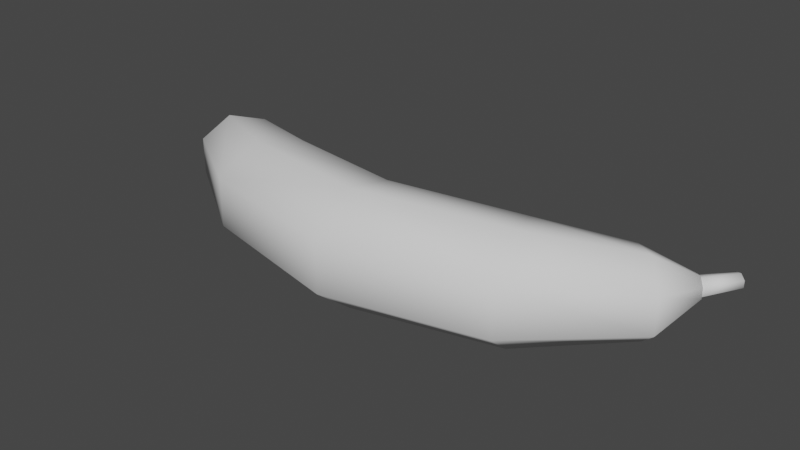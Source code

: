# Source: banana.blend  (saved by Blender 3.2.14; exported with 4.5.12 LTS)
import bpy
from mathutils import Matrix  # noqa: F401  (used for matrix-valued properties, if any)

bpy.ops.wm.read_factory_settings(use_empty=True)
scene = bpy.context.scene
scene.name = 'Scene'

# ---- collections
col_collection = bpy.data.collections.new('Collection'); scene.collection.children.link(col_collection)

# ---- world
world_world = bpy.data.worlds.new('World'); scene.world = world_world
world_world.use_nodes = True; world_world.node_tree.nodes.clear()
_N = world_world.node_tree.nodes; _L = world_world.node_tree.links
n0 = _N.new('ShaderNodeOutputWorld'); n0.name = 'World Output'; n0.location = (300, 300)
n1 = _N.new('ShaderNodeBackground'); n1.name = 'Background'; n1.location = (10, 300)
n1.inputs[0].default_value = (0.05088, 0.05088, 0.05088, 1.0)
_L.new(n1.outputs[0], n0.inputs[0])
n0.is_active_output = True
world_world.color = (0.05088, 0.05088, 0.05088)
world_world.use_sun_shadow = False
world_world.sun_shadow_jitter_overblur = 0.0

# ---- meshes
me_cylinder = bpy.data.meshes.new('Cylinder')
me_cylinder.from_pydata([(-0.09802, 0.04844, 0.04711), (-0.001613, 0.03251, 0.04711), (-0.1039, 0.03186, 0.01058), (-0.001613, 0.01369, 0.00802), (-0.1171, -0.005397, 0.001555), (-0.001613, -0.02861, -0.001635), (-0.1277, -0.03527, 0.02684), (-0.001613, -0.06253, 0.02542), (-0.1277, -0.03527, 0.06739), (-0.001613, -0.06253, 0.06881), (-0.1171, -0.005397, 0.09267), (-0.001613, -0.02861, 0.09586), (-0.1039, 0.03186, 0.08365), (-0.001613, 0.01369, 0.0862), (0.1029, 0.05204, 0.04711), (0.1077, 0.0349, 0.01012), (0.1187, -0.003603, 0.0009847), (0.1274, -0.03448, 0.02658), (0.1274, -0.03448, 0.06764), (0.1187, -0.003603, 0.09324), (0.1077, 0.0349, 0.0841), (-0.1694, 0.07112, 0.04711), (-0.177, 0.06048, 0.02004), (-0.1939, 0.03656, 0.01336), (-0.2074, 0.01738, 0.03209), (-0.2074, 0.01738, 0.06213), (-0.1939, 0.03656, 0.08086), (-0.177, 0.06048, 0.07418), (-0.2151, 0.08259, 0.04711), (-0.2176, 0.07904, 0.03807), (-0.2233, 0.07105, 0.03584), (-0.2278, 0.06464, 0.04209), (-0.2278, 0.06464, 0.05213), (-0.2233, 0.07105, 0.05839), (-0.2176, 0.07904, 0.05615), (-0.2151, 0.08259, 0.04711), (-0.2176, 0.07904, 0.03807), (-0.2233, 0.07105, 0.03584), (-0.2278, 0.06464, 0.04209), (-0.2278, 0.06464, 0.05213), (-0.2233, 0.07105, 0.05839), (-0.2176, 0.07904, 0.05615), (-0.2248, 0.08217, 0.04711), (-0.226, 0.08044, 0.04271), (-0.2288, 0.07655, 0.04162), (-0.231, 0.07343, 0.04467), (-0.231, 0.07343, 0.04955), (-0.2288, 0.07655, 0.0526), (-0.226, 0.08044, 0.05151), (0.1652, 0.07455, 0.04711), (0.1742, 0.06553, 0.02067), (0.1944, 0.04526, 0.01414), (0.2106, 0.02901, 0.03244), (0.2106, 0.02901, 0.06179), (0.1944, 0.04526, 0.08009), (0.1742, 0.06553, 0.07356), (0.2063, 0.08813, 0.04711), (0.2089, 0.08553, 0.03949), (0.2148, 0.07969, 0.0376), (0.2194, 0.075, 0.04288), (0.2194, 0.075, 0.05134), (0.2148, 0.07969, 0.05662), (0.2089, 0.08553, 0.05474), (0.2075, 0.08701, 0.04711), (0.2096, 0.08483, 0.04073), (0.2145, 0.07994, 0.03915), (0.2184, 0.07602, 0.04357), (0.2184, 0.07602, 0.05065), (0.2145, 0.07994, 0.05507), (0.2096, 0.08483, 0.05349), (0.2245, 0.1098, 0.04711), (0.2267, 0.1087, 0.04206), (0.2316, 0.1062, 0.04081), (0.2355, 0.1042, 0.04431), (0.2355, 0.1042, 0.04992), (0.2316, 0.1062, 0.05341), (0.2267, 0.1087, 0.05217)], [], [(0, 1, 3, 2), (2, 3, 5, 4), (4, 5, 7, 6), (6, 7, 9, 8), (8, 9, 11, 10), (5, 3, 15, 16), (10, 11, 13, 12), (12, 13, 1, 0), (4, 6, 24, 23), (16, 15, 50, 51), (11, 9, 18, 19), (3, 1, 14, 15), (7, 5, 16, 17), (13, 11, 19, 20), (9, 7, 17, 18), (1, 13, 20, 14), (26, 27, 34, 33), (10, 12, 27, 26), (6, 8, 25, 24), (12, 0, 21, 27), (2, 4, 23, 22), (8, 10, 26, 25), (0, 2, 22, 21), (28, 29, 30, 31, 32, 33, 34), (24, 25, 32, 31), (22, 23, 30, 29), (27, 21, 28, 34), (25, 26, 33, 32), (23, 24, 31, 30), (21, 22, 29, 28), (35, 41, 40, 39, 38, 37, 36), (42, 43, 44, 45, 46, 47, 48), (36, 37, 44, 43), (41, 35, 42, 48), (39, 40, 47, 46), (37, 38, 45, 44), (35, 36, 43, 42), (40, 41, 48, 47), (38, 39, 46, 45), (54, 53, 60, 61), (14, 20, 55, 49), (19, 18, 53, 54), (17, 16, 51, 52), (15, 14, 49, 50), (20, 19, 54, 55), (18, 17, 52, 53), (57, 56, 62, 61, 60, 59, 58), (52, 51, 58, 59), (50, 49, 56, 57), (55, 54, 61, 62), (53, 52, 59, 60), (51, 50, 57, 58), (49, 55, 62, 56), (64, 65, 66, 67, 68, 69, 63), (71, 70, 76, 75, 74, 73, 72), (69, 68, 75, 76), (67, 66, 73, 74), (65, 64, 71, 72), (63, 69, 76, 70), (68, 67, 74, 75), (66, 65, 72, 73), (64, 63, 70, 71)])
me_cylinder.polygons.foreach_set('use_smooth', [True] * 62)
_uv = me_cylinder.uv_layers.new(name='UVMap')
_uv.uv.foreach_set('vector', [0.4261, 0.2577, 0.4261, 0.4142, 0.3814, 0.4142, 0.3814, 0.2577, 0.3814, 0.2577, 0.3814, 0.4142, 0.3366, 0.4142, 0.3366, 0.2577, 0.3366, 0.2577, 0.3366, 0.4142, 0.2919, 0.4142, 0.2919, 0.2577, 0.2919, 0.2577, 0.2919, 0.4142, 0.2472, 0.4142, 0.2472, 0.2577, 0.2472, 0.2577, 0.2472, 0.4142, 0.2024, 0.4142, 0.2024, 0.2577, 0.3366, 0.4142, 0.3814, 0.4142, 0.3814, 0.4142, 0.3366, 0.4142, 0.2024, 0.2577, 0.2024, 0.4142, 0.1577, 0.4142, 0.1577, 0.2577, 0.1577, 0.2577, 0.1577, 0.4142, 0.113, 0.4142, 0.113, 0.2577, 0.3366, 0.2577, 0.2919, 0.2577, 0.2919, 0.2577, 0.3366, 0.2577, 0.3366, 0.4142, 0.3814, 0.4142, 0.3814, 0.4142, 0.3366, 0.4142, 0.2024, 0.4142, 0.2472, 0.4142, 0.2472, 0.4142, 0.2024, 0.4142, 0.3814, 0.4142, 0.4261, 0.4142, 0.4261, 0.4142, 0.3814, 0.4142, 0.2919, 0.4142, 0.3366, 0.4142, 0.3366, 0.4142, 0.2919, 0.4142, 0.1577, 0.4142, 0.2024, 0.4142, 0.2024, 0.4142, 0.1577, 0.4142, 0.2472, 0.4142, 0.2919, 0.4142, 0.2919, 0.4142, 0.2472, 0.4142, 0.113, 0.4142, 0.1577, 0.4142, 0.1577, 0.4142, 0.113, 0.4142, 0.2024, 0.2577, 0.1577, 0.2577, 0.1577, 0.2577, 0.2024, 0.2577, 0.2024, 0.2577, 0.1577, 0.2577, 0.1577, 0.2577, 0.2024, 0.2577, 0.2919, 0.2577, 0.2472, 0.2577, 0.2472, 0.2577, 0.2919, 0.2577, 0.1577, 0.2577, 0.113, 0.2577, 0.113, 0.2577, 0.1577, 0.2577, 0.3814, 0.2577, 0.3366, 0.2577, 0.3366, 0.2577, 0.3814, 0.2577, 0.2472, 0.2577, 0.2024, 0.2577, 0.2024, 0.2577, 0.2472, 0.2577, 0.4261, 0.2577, 0.3814, 0.2577, 0.3814, 0.2577, 0.4261, 0.2577, 0.3478, 0.2546, 0.4066, 0.2263, 0.4211, 0.1627, 0.3804, 0.1117, 0.3152, 0.1117, 0.2745, 0.1627, 0.2891, 0.2263, 0.2919, 0.2577, 0.2472, 0.2577, 0.2472, 0.2577, 0.2919, 0.2577, 0.3814, 0.2577, 0.3366, 0.2577, 0.3366, 0.2577, 0.3814, 0.2577, 0.1577, 0.2577, 0.113, 0.2577, 0.113, 0.2577, 0.1577, 0.2577, 0.2472, 0.2577, 0.2024, 0.2577, 0.2024, 0.2577, 0.2472, 0.2577, 0.3366, 0.2577, 0.2919, 0.2577, 0.2919, 0.2577, 0.3366, 0.2577, 0.4261, 0.2577, 0.3814, 0.2577, 0.3814, 0.2577, 0.4261, 0.2577, 0.7539, 0.8521, 0.6765, 0.8148, 0.6573, 0.731, 0.7109, 0.6638, 0.7969, 0.6638, 0.8505, 0.731, 0.8314, 0.8148, 0.7539, 0.8521, 0.8314, 0.8148, 0.8505, 0.731, 0.7969, 0.6638, 0.7109, 0.6638, 0.6573, 0.731, 0.6765, 0.8148, 0.8314, 0.8148, 0.8505, 0.731, 0.8505, 0.731, 0.8314, 0.8148, 0.6765, 0.8148, 0.7539, 0.8521, 0.7539, 0.8521, 0.6765, 0.8148, 0.7109, 0.6638, 0.6573, 0.731, 0.6573, 0.731, 0.7109, 0.6638, 0.8505, 0.731, 0.7969, 0.6638, 0.7969, 0.6638, 0.8505, 0.731, 0.7539, 0.8521, 0.8314, 0.8148, 0.8314, 0.8148, 0.7539, 0.8521, 0.6573, 0.731, 0.6765, 0.8148, 0.6765, 0.8148, 0.6573, 0.731, 0.7969, 0.6638, 0.7109, 0.6638, 0.7109, 0.6638, 0.7969, 0.6638, 0.2024, 0.4142, 0.2472, 0.4142, 0.2472, 0.4142, 0.2024, 0.4142, 0.113, 0.4142, 0.1577, 0.4142, 0.1577, 0.4142, 0.113, 0.4142, 0.2024, 0.4142, 0.2472, 0.4142, 0.2472, 0.4142, 0.2024, 0.4142, 0.2919, 0.4142, 0.3366, 0.4142, 0.3366, 0.4142, 0.2919, 0.4142, 0.3814, 0.4142, 0.4261, 0.4142, 0.4261, 0.4142, 0.3814, 0.4142, 0.1577, 0.4142, 0.2024, 0.4142, 0.2024, 0.4142, 0.1577, 0.4142, 0.2472, 0.4142, 0.2919, 0.4142, 0.2919, 0.4142, 0.2472, 0.4142, 0.25, 0.2263, 0.1913, 0.2546, 0.1325, 0.2263, 0.118, 0.1627, 0.1587, 0.1117, 0.2239, 0.1117, 0.2645, 0.1627, 0.2919, 0.4142, 0.3366, 0.4142, 0.3366, 0.4142, 0.2919, 0.4142, 0.3814, 0.4142, 0.4261, 0.4142, 0.4261, 0.4142, 0.3814, 0.4142, 0.1577, 0.4142, 0.2024, 0.4142, 0.2024, 0.4142, 0.1577, 0.4142, 0.2472, 0.4142, 0.2919, 0.4142, 0.2919, 0.4142, 0.2472, 0.4142, 0.3366, 0.4142, 0.3814, 0.4142, 0.3814, 0.4142, 0.3366, 0.4142, 0.113, 0.4142, 0.1577, 0.4142, 0.1577, 0.4142, 0.113, 0.4142, 0.7837, 0.777, 0.8045, 0.6856, 0.7461, 0.6124, 0.6524, 0.6124, 0.5939, 0.6856, 0.6148, 0.777, 0.6992, 0.8177, 0.7837, 0.777, 0.6992, 0.8177, 0.6148, 0.777, 0.5939, 0.6856, 0.6524, 0.6124, 0.7461, 0.6124, 0.8045, 0.6856, 0.6148, 0.777, 0.5939, 0.6856, 0.5939, 0.6856, 0.6148, 0.777, 0.6524, 0.6124, 0.7461, 0.6124, 0.7461, 0.6124, 0.6524, 0.6124, 0.8045, 0.6856, 0.7837, 0.777, 0.7837, 0.777, 0.8045, 0.6856, 0.6992, 0.8177, 0.6148, 0.777, 0.6148, 0.777, 0.6992, 0.8177, 0.5939, 0.6856, 0.6524, 0.6124, 0.6524, 0.6124, 0.5939, 0.6856, 0.7461, 0.6124, 0.8045, 0.6856, 0.8045, 0.6856, 0.7461, 0.6124, 0.7837, 0.777, 0.6992, 0.8177, 0.6992, 0.8177, 0.7837, 0.777])
me_cylinder.update()

# ---- objects
ob_cylinder = bpy.data.objects.new('Cylinder', me_cylinder)

# ---- transforms, parenting, visibility, modifiers, constraints
ob_cylinder.location = (0.0, 0.0, 0.0)

# ---- collection membership
col_collection.objects.link(ob_cylinder)

# ---- scene / render settings (as saved in the file)
scene.frame_start = 1; scene.frame_end = 250; scene.frame_set(1)
scene.render.engine = 'BLENDER_EEVEE_NEXT'
scene.cycles.sampling_pattern = 'TABULATED_SOBOL'
scene.cycles.use_light_tree = False
scene.view_settings.view_transform = 'Filmic'
bpy.context.view_layer.update()

# ---- added for rendering (the .blend has no active camera and no usable light): camera, sun
cam_auto = bpy.data.cameras.new('AutoCamera')
cam_auto.lens = 50.0
cam_auto.sensor_width = 36.0
cam_auto.clip_end = 1000.0
ob_auto_camera = bpy.data.objects.new('AutoCamera', cam_auto)
scene.collection.objects.link(ob_auto_camera)
ob_auto_camera.location = (0.47107, -0.538956, 0.422176)
ob_auto_camera.rotation_euler = (1.09748, -7.21219e-08, 0.694738)
scene.camera = ob_auto_camera
light_auto_sun = bpy.data.lights.new('AutoSun', 'SUN')
light_auto_sun.energy = 3.0
light_auto_sun.angle = 0.0523599
ob_auto_sun = bpy.data.objects.new('AutoSun', light_auto_sun)
scene.collection.objects.link(ob_auto_sun)
ob_auto_sun.rotation_euler = (0.872665, 0.174533, 0.523599)
bpy.context.view_layer.update()

